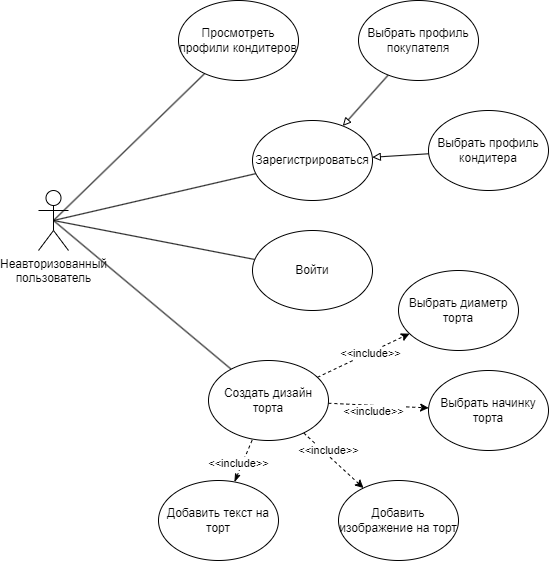

The diagram above was exported from draw.io. Its source (the exported page's mxGraphModel, read from the mxfile embedded in the PNG):
<mxGraphModel dx="1509" dy="888" grid="1" gridSize="10" guides="1" tooltips="1" connect="1" arrows="1" fold="1" page="1" pageScale="1" pageWidth="827" pageHeight="1169" math="0" shadow="0">
  <root>
    <mxCell id="0" />
    <mxCell id="1" parent="0" />
    <mxCell id="RYHE3ydOdLVyCmVeiBsh-5" style="rounded=0;orthogonalLoop=1;jettySize=auto;html=1;exitX=0.5;exitY=0.5;exitDx=0;exitDy=0;exitPerimeter=0;endArrow=none;startFill=0;" edge="1" parent="1" source="RYHE3ydOdLVyCmVeiBsh-1" target="RYHE3ydOdLVyCmVeiBsh-3">
      <mxGeometry relative="1" as="geometry" />
    </mxCell>
    <mxCell id="RYHE3ydOdLVyCmVeiBsh-6" style="rounded=0;orthogonalLoop=1;jettySize=auto;html=1;exitX=0.5;exitY=0.5;exitDx=0;exitDy=0;exitPerimeter=0;endArrow=none;startFill=0;" edge="1" parent="1" source="RYHE3ydOdLVyCmVeiBsh-1" target="RYHE3ydOdLVyCmVeiBsh-2">
      <mxGeometry relative="1" as="geometry" />
    </mxCell>
    <mxCell id="RYHE3ydOdLVyCmVeiBsh-24" style="rounded=0;orthogonalLoop=1;jettySize=auto;html=1;exitX=0.5;exitY=0.5;exitDx=0;exitDy=0;exitPerimeter=0;endArrow=none;startFill=0;" edge="1" parent="1" source="RYHE3ydOdLVyCmVeiBsh-1" target="RYHE3ydOdLVyCmVeiBsh-19">
      <mxGeometry relative="1" as="geometry" />
    </mxCell>
    <mxCell id="RYHE3ydOdLVyCmVeiBsh-26" style="rounded=0;orthogonalLoop=1;jettySize=auto;html=1;exitX=0.5;exitY=0.5;exitDx=0;exitDy=0;exitPerimeter=0;endArrow=none;startFill=0;" edge="1" parent="1" source="RYHE3ydOdLVyCmVeiBsh-1" target="RYHE3ydOdLVyCmVeiBsh-25">
      <mxGeometry relative="1" as="geometry" />
    </mxCell>
    <mxCell id="RYHE3ydOdLVyCmVeiBsh-1" value="Неавторизованный&lt;br&gt;пользователь" style="shape=umlActor;verticalLabelPosition=bottom;verticalAlign=top;html=1;outlineConnect=0;" vertex="1" parent="1">
      <mxGeometry x="80" y="460" width="30" height="60" as="geometry" />
    </mxCell>
    <mxCell id="RYHE3ydOdLVyCmVeiBsh-2" value="Просмотреть профили кондитеров" style="ellipse;whiteSpace=wrap;html=1;" vertex="1" parent="1">
      <mxGeometry x="220" y="270" width="120" height="80" as="geometry" />
    </mxCell>
    <mxCell id="RYHE3ydOdLVyCmVeiBsh-11" style="rounded=0;orthogonalLoop=1;jettySize=auto;html=1;dashed=1;" edge="1" parent="1" source="RYHE3ydOdLVyCmVeiBsh-3" target="RYHE3ydOdLVyCmVeiBsh-4">
      <mxGeometry relative="1" as="geometry" />
    </mxCell>
    <mxCell id="RYHE3ydOdLVyCmVeiBsh-12" value="&amp;lt;&amp;lt;include&amp;gt;&amp;gt;" style="edgeLabel;html=1;align=center;verticalAlign=middle;resizable=0;points=[];" vertex="1" connectable="0" parent="RYHE3ydOdLVyCmVeiBsh-11">
      <mxGeometry x="-0.1892" relative="1" as="geometry">
        <mxPoint y="-5" as="offset" />
      </mxGeometry>
    </mxCell>
    <mxCell id="RYHE3ydOdLVyCmVeiBsh-14" style="rounded=0;orthogonalLoop=1;jettySize=auto;html=1;dashed=1;" edge="1" parent="1" source="RYHE3ydOdLVyCmVeiBsh-3" target="RYHE3ydOdLVyCmVeiBsh-13">
      <mxGeometry relative="1" as="geometry" />
    </mxCell>
    <mxCell id="RYHE3ydOdLVyCmVeiBsh-15" value="&amp;lt;&amp;lt;include&amp;gt;&amp;gt;" style="edgeLabel;html=1;align=center;verticalAlign=middle;resizable=0;points=[];" vertex="1" connectable="0" parent="RYHE3ydOdLVyCmVeiBsh-14">
      <mxGeometry x="-0.3368" y="1" relative="1" as="geometry">
        <mxPoint x="11" y="7" as="offset" />
      </mxGeometry>
    </mxCell>
    <mxCell id="RYHE3ydOdLVyCmVeiBsh-17" style="rounded=0;orthogonalLoop=1;jettySize=auto;html=1;dashed=1;" edge="1" parent="1" source="RYHE3ydOdLVyCmVeiBsh-3" target="RYHE3ydOdLVyCmVeiBsh-16">
      <mxGeometry relative="1" as="geometry" />
    </mxCell>
    <mxCell id="RYHE3ydOdLVyCmVeiBsh-18" value="&amp;lt;&amp;lt;include&amp;gt;&amp;gt;" style="edgeLabel;html=1;align=center;verticalAlign=middle;resizable=0;points=[];" vertex="1" connectable="0" parent="RYHE3ydOdLVyCmVeiBsh-17">
      <mxGeometry x="0.1353" y="-1" relative="1" as="geometry">
        <mxPoint as="offset" />
      </mxGeometry>
    </mxCell>
    <mxCell id="RYHE3ydOdLVyCmVeiBsh-3" value="Создать дизайн торта" style="ellipse;whiteSpace=wrap;html=1;" vertex="1" parent="1">
      <mxGeometry x="250" y="630" width="120" height="80" as="geometry" />
    </mxCell>
    <mxCell id="RYHE3ydOdLVyCmVeiBsh-4" value="Добавить изображение на торт" style="ellipse;whiteSpace=wrap;html=1;" vertex="1" parent="1">
      <mxGeometry x="380" y="750" width="120" height="80" as="geometry" />
    </mxCell>
    <mxCell id="RYHE3ydOdLVyCmVeiBsh-9" style="rounded=0;orthogonalLoop=1;jettySize=auto;html=1;endArrow=none;endFill=0;dashed=1;startArrow=classicThin;startFill=1;" edge="1" parent="1" source="RYHE3ydOdLVyCmVeiBsh-7" target="RYHE3ydOdLVyCmVeiBsh-3">
      <mxGeometry relative="1" as="geometry" />
    </mxCell>
    <mxCell id="RYHE3ydOdLVyCmVeiBsh-10" value="&amp;lt;&amp;lt;include&amp;gt;&amp;gt;" style="edgeLabel;html=1;align=center;verticalAlign=middle;resizable=0;points=[];" vertex="1" connectable="0" parent="RYHE3ydOdLVyCmVeiBsh-9">
      <mxGeometry x="-0.1552" y="1" relative="1" as="geometry">
        <mxPoint x="-3" as="offset" />
      </mxGeometry>
    </mxCell>
    <mxCell id="RYHE3ydOdLVyCmVeiBsh-7" value="Добавить текст на торт" style="ellipse;whiteSpace=wrap;html=1;" vertex="1" parent="1">
      <mxGeometry x="200" y="750" width="120" height="80" as="geometry" />
    </mxCell>
    <mxCell id="RYHE3ydOdLVyCmVeiBsh-21" style="rounded=0;orthogonalLoop=1;jettySize=auto;html=1;endArrow=block;endFill=0;" edge="1" parent="1" source="RYHE3ydOdLVyCmVeiBsh-8" target="RYHE3ydOdLVyCmVeiBsh-19">
      <mxGeometry relative="1" as="geometry" />
    </mxCell>
    <mxCell id="RYHE3ydOdLVyCmVeiBsh-8" value="Выбрать профиль покупателя" style="ellipse;whiteSpace=wrap;html=1;" vertex="1" parent="1">
      <mxGeometry x="400" y="270" width="120" height="80" as="geometry" />
    </mxCell>
    <mxCell id="RYHE3ydOdLVyCmVeiBsh-13" value="Выбрать начинку торта" style="ellipse;whiteSpace=wrap;html=1;" vertex="1" parent="1">
      <mxGeometry x="470" y="640" width="120" height="80" as="geometry" />
    </mxCell>
    <mxCell id="RYHE3ydOdLVyCmVeiBsh-16" value="Выбрать диаметр торта" style="ellipse;whiteSpace=wrap;html=1;" vertex="1" parent="1">
      <mxGeometry x="440" y="540" width="120" height="80" as="geometry" />
    </mxCell>
    <mxCell id="RYHE3ydOdLVyCmVeiBsh-19" value="Зарегистрироваться" style="ellipse;whiteSpace=wrap;html=1;" vertex="1" parent="1">
      <mxGeometry x="294" y="390" width="120" height="80" as="geometry" />
    </mxCell>
    <mxCell id="RYHE3ydOdLVyCmVeiBsh-20" value="Выбрать профиль кондитера" style="ellipse;whiteSpace=wrap;html=1;" vertex="1" parent="1">
      <mxGeometry x="470" y="380" width="120" height="80" as="geometry" />
    </mxCell>
    <mxCell id="RYHE3ydOdLVyCmVeiBsh-23" style="rounded=0;orthogonalLoop=1;jettySize=auto;html=1;endArrow=block;endFill=0;" edge="1" parent="1" source="RYHE3ydOdLVyCmVeiBsh-20" target="RYHE3ydOdLVyCmVeiBsh-19">
      <mxGeometry relative="1" as="geometry">
        <mxPoint x="496" y="450" as="sourcePoint" />
        <mxPoint x="360" y="500" as="targetPoint" />
      </mxGeometry>
    </mxCell>
    <mxCell id="RYHE3ydOdLVyCmVeiBsh-25" value="Войти" style="ellipse;whiteSpace=wrap;html=1;" vertex="1" parent="1">
      <mxGeometry x="294" y="500" width="120" height="80" as="geometry" />
    </mxCell>
  </root>
</mxGraphModel>